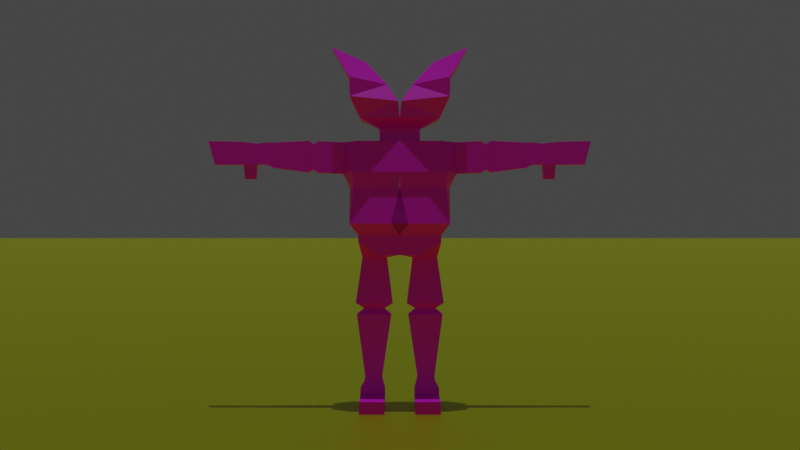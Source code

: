 # Source: BOT.blend  (saved by Blender 2.82.7; exported with 4.5.12 LTS)
import bpy
from mathutils import Matrix  # noqa: F401  (used for matrix-valued properties, if any)

bpy.ops.wm.read_factory_settings(use_empty=True)
scene = bpy.context.scene
scene.name = 'Scene'

# ---- collections
col_collection = bpy.data.collections.new('Collection'); scene.collection.children.link(col_collection)

# ---- images (referenced by path relative to the original .blend; pixels are not part of the script)
import os
ASSET_DIR = os.environ.get("B2B_ASSET_DIR", "")  # directory of the original .blend (textures are referenced by path, not embedded)
HERE = os.path.dirname(os.path.abspath(__file__))  # packed textures are extracted next to this script under _unpacked/

def load_image(name, relpath, width, height, colorspace="sRGB"):
    """Load a texture the original file referenced (path relative to the .blend, or extracted next to this script)."""
    p = next((c for c in (os.path.join(HERE, relpath), os.path.join(ASSET_DIR, relpath)) if relpath and os.path.exists(c)), "")
    if p:
        img = bpy.data.images.load(p, check_existing=True)
        img.name = name
    else:  # same state as the original file: an image datablock whose file is absent (Cycles renders it pink)
        img = bpy.data.images.new(name, width, height)
        img.source = "FILE"
        img.filepath = "//" + (relpath or name)
    img.colorspace_settings.name = colorspace
    return img
img_frame_1_png = load_image('Frame 1.png', 'Frame 1.png', 1024, 1024, 'sRGB')

# ---- materials (node trees are filled in below, after node groups)
mat_material_001 = bpy.data.materials.new('Material.001')
mat_material_001.use_transparent_shadow = False
mat_material_002 = bpy.data.materials.new('Material.002')
mat_material_002.use_transparent_shadow = False

# ---- material node trees
mat_material_001.use_nodes = True; mat_material_001.node_tree.nodes.clear()
_N = mat_material_001.node_tree.nodes; _L = mat_material_001.node_tree.links
n0 = _N.new('ShaderNodeOutputMaterial'); n0.name = 'Material Output'; n0.location = (300, 300)
n1 = _N.new('ShaderNodeBsdfPrincipled'); n1.name = 'Principled BSDF'; n1.location = (10, 300)
n1.distribution = 'GGX'
n1.subsurface_method = 'BURLEY'
n1.inputs[3].default_value = 1.45
n1.inputs[27].default_value = (0.0, 0.0, 0.0, 1.0)
n1.inputs[28].default_value = 1.0
n2 = _N.new('ShaderNodeTexImage'); n2.name = 'Image Texture'; n2.location = (-312, 293)
n2.image = img_frame_1_png
n2.interpolation = 'Closest'
_L.new(n1.outputs[0], n0.inputs[0])
_L.new(n2.outputs[0], n1.inputs[0])
n0.is_active_output = True
mat_material_002.use_nodes = True; mat_material_002.node_tree.nodes.clear()
_N = mat_material_002.node_tree.nodes; _L = mat_material_002.node_tree.links
n0 = _N.new('ShaderNodeOutputMaterial'); n0.name = 'Material Output'; n0.location = (300, 300)
n1 = _N.new('ShaderNodeBsdfPrincipled'); n1.name = 'Principled BSDF'; n1.location = (10, 300)
n1.distribution = 'GGX'
n1.subsurface_method = 'BURLEY'
n1.inputs[0].default_value = (0.6862, 0.8, 0.003669, 1.0)
n1.inputs[1].default_value = 1.0
n1.inputs[3].default_value = 1.45
n1.inputs[27].default_value = (0.0, 0.0, 0.0, 1.0)
n1.inputs[28].default_value = 1.0
_L.new(n1.outputs[0], n0.inputs[0])
n0.is_active_output = True

# ---- world
world_world = bpy.data.worlds.new('World'); scene.world = world_world
world_world.use_nodes = True; world_world.node_tree.nodes.clear()
_N = world_world.node_tree.nodes; _L = world_world.node_tree.links
n0 = _N.new('ShaderNodeOutputWorld'); n0.name = 'World Output'; n0.location = (300, 300)
n1 = _N.new('ShaderNodeBackground'); n1.name = 'Background'; n1.location = (10, 300)
n1.inputs[0].default_value = (0.05088, 0.05088, 0.05088, 1.0)
_L.new(n1.outputs[0], n0.inputs[0])
n0.is_active_output = True
world_world.color = (0.05088, 0.05088, 0.05088)
world_world.use_sun_shadow = False
world_world.sun_shadow_jitter_overblur = 0.0

# ---- cameras
cam_camera = bpy.data.cameras.new('Camera')

# ---- lights
light_point = bpy.data.lights.new('Point', 'SUN')
light_point.transmission_factor = 0.0
light_point.energy = 0.68
light_point.shadow_soft_size = 0.25

# ---- meshes
me_cube_002 = bpy.data.meshes.new('Cube.002')
me_cube_002.from_pydata([(-1.0, 1.0, -0.8643), (-1.0, 1.0, 1.0), (1.0, 1.0, -0.9267), (1.0, 1.0, 1.0), (-1.0, 0.0, -1.112), (-1.0, 0.0, 1.0), (1.0, 0.0, -1.112), (1.0, 0.0, 1.0), (-1.0, 1.0, -0.7425), (1.0, 1.0, -0.63), (1.0, 0.0, -0.63), (-1.0, 0.0, -0.7425), (-1.295, 1.148, 0.4237), (1.295, 1.148, 0.4237), (1.295, 0.0, 0.4237), (-1.295, 0.0, 0.4237), (-1.0, 0.4932, 1.0), (1.0, 0.4932, -1.112), (-1.0, 0.4932, -1.112), (1.0, 0.4932, 1.0), (1.0, 0.4932, -0.63), (-1.0, 0.4932, -0.7425), (1.295, 0.4919, 0.4237), (-1.295, 0.4919, 0.4237), (-1.517, 1.206, -0.5279), (1.51, 1.206, -0.5279), (1.51, -0.2104, -0.5279), (-1.517, -0.2104, -0.5279), (-1.517, 0.4391, -0.5279), (1.51, 0.4391, -0.5279), (0.419, 0.9135, -1.158), (0.419, 1.0, 1.0), (0.419, 0.0, 1.0), (0.419, 0.0, -1.112), (0.419, 1.0, -0.63), (0.419, 1.388, 0.4061), (0.419, 0.312, -1.162), (0.419, 0.4932, 1.0), (0.5491, 1.206, -0.5279), (-0.2612, 0.9135, -1.158), (-0.2612, 0.0, -1.112), (-0.2612, 0.312, -1.162), (-0.2612, 1.369, 0.9933), (-0.2612, 0.0, 1.0), (-0.2612, 1.0, -0.7425), (-0.4028, 1.388, 0.4061), (-0.2612, 0.4932, 1.0), (-0.4413, 1.206, -0.5279), (-0.2612, 0.0, 1.247), (0.419, 0.0, 1.247), (-0.2612, 0.4932, 1.247), (0.419, 0.4932, 1.247), (-0.2612, 0.0, 1.247), (0.419, 0.0, 1.247), (-0.2612, 0.4932, 1.247), (0.419, 0.4932, 1.247), (-0.9784, 0.0, 1.432), (1.207, 0.09944, 1.499), (-0.9784, 0.9594, 1.432), (1.185, 0.8974, 1.516), (-0.3387, 0.821, 2.485), (0.4964, 0.821, 2.485), (-0.8336, 1.641, 2.739), (0.9913, 1.641, 2.739), (-0.6119, 0.3055, 2.056), (1.588, 1.209, 2.165), (0.7696, 0.3055, 2.056), (-1.431, 1.209, 2.165), (-0.2612, 1.985, 1.013), (0.419, 1.985, 1.013), (-0.4028, 2.004, 0.4262), (0.419, 2.004, 0.4262), (-0.2003, 2.104, 0.9579), (0.3439, 2.104, 0.9579), (-0.3136, 2.119, 0.4881), (0.3439, 2.119, 0.4881), (-0.2612, 2.208, 1.019), (0.419, 2.208, 1.019), (-0.4028, 2.227, 0.4323), (0.419, 2.227, 0.4323), (-0.1996, 3.087, 0.9891), (0.343, 3.087, 0.9891), (-0.3125, 3.102, 0.5207), (0.343, 3.102, 0.5207), (-0.1996, 3.241, 0.9933), (0.343, 3.241, 0.9933), (-0.3125, 3.256, 0.5775), (0.343, 3.256, 0.5775), (-0.1668, 3.485, 0.9707), (0.3071, 3.485, 0.9707), (-0.2654, 3.498, 0.5775), (0.3071, 3.498, 0.5775), (-0.1668, 3.795, 1.001), (0.3071, 3.795, 1.001), (-0.2654, 3.808, 0.5775), (0.3071, 3.808, 0.5775), (0.5868, 1.072, -2.008), (0.5868, 0.1742, -2.014), (-0.4291, 1.072, -2.008), (-0.4291, 0.1742, -2.014), (0.351, 0.865, -2.113), (0.351, 0.3838, -2.116), (-0.1932, 0.865, -2.113), (-0.1932, 0.3838, -2.116), (0.5536, 1.045, -2.227), (0.5536, 0.206, -2.233), (-0.3958, 1.045, -2.227), (-0.3958, 0.206, -2.233), (0.3134, 0.8457, -3.396), (0.3134, 0.4311, -3.398), (-0.1556, 0.8457, -3.396), (-0.1556, 0.4311, -3.398), (0.351, 0.8801, -3.502), (0.351, 0.399, -3.505), (-0.1932, 0.8801, -3.502), (-0.1932, 0.399, -3.505), (0.419, 0.9612, -3.615), (0.419, 0.3598, -3.619), (-0.2612, 0.9612, -3.615), (-0.2612, 0.3598, -3.619), (0.419, 0.9625, -3.736), (0.419, 0.3611, -3.74), (-0.2612, 0.9625, -3.736), (-0.2612, 0.3611, -3.74), (0.419, 0.9655, -4.012), (0.419, 0.3641, -4.016), (-0.2612, 0.9655, -4.012), (-0.2612, 0.3641, -4.016), (-2.365, 0.9625, -3.736), (-2.365, 0.3611, -3.74), (-2.365, 0.9655, -4.012), (-2.365, 0.3641, -4.016), (-0.1668, 4.133, 1.01), (0.3071, 4.124, 1.01), (-0.2654, 4.137, 0.5775), (0.3071, 4.137, 0.5775), (0.2572, 3.781, 0.3078), (-0.2156, 3.781, 0.3078), (0.2572, 3.525, 0.3078), (-0.2156, 3.525, 0.3078), (-0.1668, 4.678, 1.017), (0.3071, 4.678, 1.017), (-0.2654, 4.517, 0.5775), (0.3071, 4.517, 0.5775), (-1.209, 1.112, 0.1434), (1.207, 1.112, 0.1434), (1.207, 0.008624, 0.1434), (-1.209, 0.008624, 0.1434), (-1.209, 0.4995, 0.1434), (1.207, 0.4995, 0.1434), (0.4172, 1.215, 0.1359), (-0.3621, 1.215, 0.1359), (1.132, 0.1322, 1.669), (-1.513, 1.196, 1.805), (-1.005, 0.04099, 1.737), (1.557, 1.028, 1.701), (1.136, 0.9594, 1.432), (1.163, 0.04099, 1.737), (1.136, 0.0, 1.432), (1.67, 1.196, 1.805), (1.326, 0.8898, 1.5), (1.348, 0.09185, 1.484), (1.274, 0.1246, 1.654), (1.699, 1.02, 1.686)], [], [(23, 16, 1, 12), (35, 31, 3, 13), (46, 16, 5, 43), (36, 17, 6, 33), (22, 19, 7, 14), (17, 20, 10, 6), (30, 34, 9, 2), (18, 21, 8, 0), (149, 22, 14, 146), (150, 35, 13, 145), (148, 23, 12, 144), (147, 15, 23, 148), (145, 13, 22, 149), (4, 11, 21, 18), (2, 9, 20, 17), (13, 3, 19, 22), (30, 2, 17, 36), (42, 1, 16, 46), (15, 5, 16, 23), (9, 25, 29, 20), (11, 27, 28, 21), (21, 28, 24, 8), (34, 38, 25, 9), (20, 29, 26, 10), (44, 47, 38, 34), (3, 31, 37, 19), (36, 41, 99, 97), (151, 45, 35, 150), (39, 44, 34, 30), (41, 36, 33, 40), (19, 37, 32, 7), (42, 31, 69, 68), (12, 1, 42, 45), (18, 41, 40, 4), (0, 8, 44, 39), (144, 12, 45, 151), (0, 39, 41, 18), (8, 24, 47, 44), (31, 42, 46, 37), (32, 37, 51, 49), (50, 48, 52, 54), (46, 43, 48, 50), (37, 46, 50, 51), (53, 55, 156, 158), (51, 50, 54, 55), (49, 51, 55, 53), (66, 65, 63, 61), (54, 52, 56, 58), (55, 54, 58, 156), (63, 62, 60, 61), (67, 64, 60, 62), (65, 67, 62, 63), (159, 153, 67, 65), (153, 154, 64, 67), (157, 159, 65, 66), (70, 68, 72, 74), (45, 42, 68, 70), (35, 45, 70, 71), (31, 35, 71, 69), (75, 74, 78, 79), (71, 70, 74, 75), (69, 71, 75, 73), (68, 69, 73, 72), (77, 79, 83, 81), (73, 75, 79, 77), (72, 73, 77, 76), (74, 72, 76, 78), (82, 80, 84, 86), (76, 77, 81, 80), (78, 76, 80, 82), (79, 78, 82, 83), (85, 87, 91, 89), (83, 82, 86, 87), (81, 83, 87, 85), (80, 81, 85, 84), (89, 91, 95, 93), (84, 85, 89, 88), (86, 84, 88, 90), (87, 86, 90, 91), (94, 92, 132, 134), (94, 95, 136, 137), (90, 88, 92, 94), (90, 94, 137, 139), (97, 99, 103, 101), (41, 39, 98, 99), (39, 30, 96, 98), (30, 36, 97, 96), (100, 101, 105, 104), (96, 97, 101, 100), (99, 98, 102, 103), (98, 96, 100, 102), (107, 106, 110, 111), (103, 102, 106, 107), (102, 100, 104, 106), (101, 103, 107, 105), (109, 111, 115, 113), (106, 104, 108, 110), (105, 107, 111, 109), (104, 105, 109, 108), (115, 114, 118, 119), (108, 109, 113, 112), (111, 110, 114, 115), (110, 108, 112, 114), (118, 116, 120, 122), (114, 112, 116, 118), (113, 115, 119, 117), (112, 113, 117, 116), (121, 123, 127, 125), (117, 119, 123, 121), (116, 117, 121, 120), (119, 118, 122, 123), (126, 124, 125, 127), (120, 121, 125, 124), (122, 126, 130, 128), (122, 120, 124, 126), (129, 128, 130, 131), (126, 127, 131, 130), (123, 122, 128, 129), (127, 123, 129, 131), (64, 66, 61, 60), (135, 134, 142, 143), (95, 94, 134, 135), (93, 95, 135, 133), (92, 93, 133, 132), (95, 91, 138, 136), (91, 90, 139, 138), (138, 139, 137, 136), (142, 140, 141, 143), (133, 135, 143, 141), (132, 133, 141, 140), (134, 132, 140, 142), (157, 154, 56, 158), (24, 144, 151, 47), (47, 151, 150, 38), (25, 145, 149, 29), (27, 147, 148, 28), (28, 148, 144, 24), (38, 150, 145, 25), (29, 149, 146, 26), (66, 64, 154, 157), (152, 57, 161, 162), (58, 56, 154, 153), (156, 58, 153, 159), (59, 57, 158, 156), (57, 152, 157, 158), (155, 59, 156, 159), (152, 155, 159, 157), (161, 160, 163, 162), (59, 155, 163, 160), (57, 59, 160, 161), (155, 152, 162, 163)])
_uv = me_cube_002.uv_layers.new(name='UVMap')
_uv.uv.foreach_set('vector', [0.5219, 0.5775, 0.5219, 0.5775, 0.5219, 0.5775, 0.5219, 0.5775, 0.5219, 0.5775, 0.5219, 0.5775, 0.5219, 0.5775, 0.5219, 0.5775, 0.7502, 0.5897, 0.7502, 0.5897, 0.7502, 0.5897, 0.7502, 0.5897, 0.7502, 0.5897, 0.7502, 0.5897, 0.7502, 0.5897, 0.7502, 0.5897, 0.7502, 0.5897, 0.7502, 0.5897, 0.7502, 0.5897, 0.7502, 0.5897, 0.7502, 0.5897, 0.7502, 0.5897, 0.7502, 0.5897, 0.7502, 0.5897, 0.5219, 0.5775, 0.5219, 0.5775, 0.5219, 0.5775, 0.5219, 0.5775, 0.5577, 0.6019, 0.5577, 0.6019, 0.5577, 0.6019, 0.5577, 0.6019, 0.7502, 0.5897, 0.7502, 0.5897, 0.7502, 0.5897, 0.7502, 0.5897, 0.5219, 0.5775, 0.5219, 0.5775, 0.5219, 0.5775, 0.5219, 0.5775, 0.5219, 0.5775, 0.5219, 0.5775, 0.5219, 0.5775, 0.5219, 0.5775, 0.7502, 0.5897, 0.7502, 0.5897, 0.7502, 0.5897, 0.7502, 0.5897, 0.5219, 0.5775, 0.5219, 0.5775, 0.5219, 0.5775, 0.5219, 0.5775, 0.7502, 0.5897, 0.7502, 0.5897, 0.7502, 0.5897, 0.7502, 0.5897, 0.5219, 0.5775, 0.5219, 0.5775, 0.5219, 0.5775, 0.5219, 0.5775, 0.5219, 0.5775, 0.5219, 0.5775, 0.5219, 0.5775, 0.5219, 0.5775, 0.2354, 0.6019, 0.2354, 0.6019, 0.2354, 0.6019, 0.2354, 0.6019, 0.5219, 0.5775, 0.5219, 0.5775, 0.5219, 0.5775, 0.5219, 0.5775, 0.7502, 0.5897, 0.7502, 0.5897, 0.7502, 0.5897, 0.7502, 0.5897, 0.5219, 0.5775, 0.5219, 0.5775, 0.5219, 0.5775, 0.5219, 0.5775, 0.7502, 0.5897, 0.7502, 0.5897, 0.7502, 0.5897, 0.7502, 0.5897, 0.5219, 0.5775, 0.5219, 0.5775, 0.5219, 0.5775, 0.5219, 0.5775, 0.5219, 0.5775, 0.5219, 0.5775, 0.5219, 0.5775, 0.5219, 0.5775, 0.7502, 0.5897, 0.7502, 0.5897, 0.7502, 0.5897, 0.7502, 0.5897, 0.5219, 0.5775, 0.5219, 0.5775, 0.5219, 0.5775, 0.5219, 0.5775, 0.5219, 0.5775, 0.5219, 0.5775, 0.5219, 0.5775, 0.5219, 0.5775, 0.2354, 0.6019, 0.2354, 0.6019, 0.2354, 0.6019, 0.2354, 0.6019, 0.5219, 0.5775, 0.5219, 0.5775, 0.5219, 0.5775, 0.5219, 0.5775, 0.5219, 0.5775, 0.5219, 0.5775, 0.5219, 0.5775, 0.5219, 0.5775, 0.7502, 0.5897, 0.7502, 0.5897, 0.7502, 0.5897, 0.7502, 0.5897, 0.7502, 0.5897, 0.7502, 0.5897, 0.7502, 0.5897, 0.7502, 0.5897, 0.5219, 0.5775, 0.5219, 0.5775, 0.5219, 0.5775, 0.5219, 0.5775, 0.5219, 0.5775, 0.5219, 0.5775, 0.5219, 0.5775, 0.5219, 0.5775, 0.7502, 0.5897, 0.7502, 0.5897, 0.7502, 0.5897, 0.7502, 0.5897, 0.2354, 0.6019, 0.2354, 0.6019, 0.2354, 0.6019, 0.2354, 0.6019, 0.5219, 0.5775, 0.5219, 0.5775, 0.5219, 0.5775, 0.5219, 0.5775, 0.2354, 0.6019, 0.2354, 0.6019, 0.2354, 0.6019, 0.2354, 0.6019, 0.5219, 0.5775, 0.5219, 0.5775, 0.5219, 0.5775, 0.5219, 0.5775, 0.5219, 0.5775, 0.5219, 0.5775, 0.5219, 0.5775, 0.5219, 0.5775, 0.7502, 0.5897, 0.7502, 0.5897, 0.7502, 0.5897, 0.7502, 0.5897, 0.7502, 0.5897, 0.7502, 0.5897, 0.7502, 0.5897, 0.7502, 0.5897, 0.7502, 0.5897, 0.7502, 0.5897, 0.7502, 0.5897, 0.7502, 0.5897, 0.5219, 0.5775, 0.5219, 0.5775, 0.5219, 0.5775, 0.5219, 0.5775, 0.7502, 0.5897, 0.7502, 0.5897, 0.7502, 0.5897, 0.7502, 0.5897, 0.5219, 0.5775, 0.5219, 0.5775, 0.5219, 0.5775, 0.5219, 0.5775, 0.7502, 0.5897, 0.7502, 0.5897, 0.7502, 0.5897, 0.7502, 0.5897, 0.7502, 0.5897, 0.7502, 0.5897, 0.7502, 0.5897, 0.7502, 0.5897, 0.7502, 0.5897, 0.7502, 0.5897, 0.7502, 0.5897, 0.7502, 0.5897, 0.5219, 0.5775, 0.5219, 0.5775, 0.5219, 0.5775, 0.5219, 0.5775, 0.7502, 0.5897, 0.7502, 0.5897, 0.7502, 0.5897, 0.7502, 0.5897, 0.7502, 0.5897, 0.7502, 0.5897, 0.7502, 0.5897, 0.7502, 0.5897, 0.5219, 0.5775, 0.5219, 0.5775, 0.5219, 0.5775, 0.5219, 0.5775, 0.5219, 0.5775, 0.5219, 0.5775, 0.5219, 0.5775, 0.5219, 0.5775, 0.7502, 0.5897, 0.7502, 0.5897, 0.7502, 0.5897, 0.7502, 0.5897, 0.7502, 0.5897, 0.7502, 0.5897, 0.7502, 0.5897, 0.7502, 0.5897, 0.5219, 0.5775, 0.5219, 0.5775, 0.5219, 0.5775, 0.5219, 0.5775, 0.5219, 0.5775, 0.5219, 0.5775, 0.5219, 0.5775, 0.5219, 0.5775, 0.5219, 0.5775, 0.5219, 0.5775, 0.5219, 0.5775, 0.5219, 0.5775, 0.5219, 0.5775, 0.5219, 0.5775, 0.5219, 0.5775, 0.5219, 0.5775, 0.5219, 0.5775, 0.5219, 0.5775, 0.5219, 0.5775, 0.5219, 0.5775, 0.5219, 0.5775, 0.5219, 0.5775, 0.5219, 0.5775, 0.5219, 0.5775, 0.5219, 0.5775, 0.5219, 0.5775, 0.5219, 0.5775, 0.5219, 0.5775, 0.5219, 0.5775, 0.5219, 0.5775, 0.5219, 0.5775, 0.5219, 0.5775, 0.5219, 0.5775, 0.5219, 0.5775, 0.5219, 0.5775, 0.5219, 0.5775, 0.5219, 0.5775, 0.5219, 0.5775, 0.5219, 0.5775, 0.5219, 0.5775, 0.5219, 0.5775, 0.5219, 0.5775, 0.5219, 0.5775, 0.5219, 0.5775, 0.5219, 0.5775, 0.5219, 0.5775, 0.5219, 0.5775, 0.5219, 0.5775, 0.5219, 0.5775, 0.5219, 0.5775, 0.5219, 0.5775, 0.5219, 0.5775, 0.5219, 0.5775, 0.5219, 0.5775, 0.5219, 0.5775, 0.5219, 0.5775, 0.5219, 0.5775, 0.5219, 0.5775, 0.5219, 0.5775, 0.5219, 0.5775, 0.5219, 0.5775, 0.5219, 0.5775, 0.5219, 0.5775, 0.5219, 0.5775, 0.5219, 0.5775, 0.5219, 0.5775, 0.5219, 0.5775, 0.5219, 0.5775, 0.5219, 0.5775, 0.5219, 0.5775, 0.5219, 0.5775, 0.5219, 0.5775, 0.5219, 0.5775, 0.5219, 0.5775, 0.5219, 0.5775, 0.5219, 0.5775, 0.5219, 0.5775, 0.5219, 0.5775, 0.5219, 0.5775, 0.5219, 0.5775, 0.5219, 0.5775, 0.5219, 0.5775, 0.5219, 0.5775, 0.5219, 0.5775, 0.5219, 0.5775, 0.5219, 0.5775, 0.5219, 0.5775, 0.5219, 0.5775, 0.5219, 0.5775, 0.5219, 0.5775, 0.5219, 0.5775, 0.5219, 0.5775, 0.5219, 0.5775, 0.5219, 0.5775, 0.5219, 0.5775, 0.5219, 0.5775, 0.5219, 0.5775, 0.5219, 0.5775, 0.5219, 0.5775, 0.5219, 0.5775, 0.5219, 0.5775, 0.5219, 0.5775, 0.5219, 0.5775, 0.5219, 0.5775, 0.5219, 0.5775, 0.5219, 0.5775, 0.5219, 0.5775, 0.5219, 0.5775, 0.5219, 0.5775, 0.5219, 0.5775, 0.5219, 0.5775, 0.5219, 0.5775, 0.2354, 0.6019, 0.2354, 0.6019, 0.2354, 0.6019, 0.2354, 0.6019, 0.2354, 0.6019, 0.2354, 0.6019, 0.2354, 0.6019, 0.2354, 0.6019, 0.2354, 0.6019, 0.2354, 0.6019, 0.2354, 0.6019, 0.2354, 0.6019, 0.2354, 0.6019, 0.2354, 0.6019, 0.2354, 0.6019, 0.2354, 0.6019, 0.2354, 0.6019, 0.2354, 0.6019, 0.2354, 0.6019, 0.2354, 0.6019, 0.2354, 0.6019, 0.2354, 0.6019, 0.2354, 0.6019, 0.2354, 0.6019, 0.2354, 0.6019, 0.2354, 0.6019, 0.2354, 0.6019, 0.2354, 0.6019, 0.2354, 0.6019, 0.2354, 0.6019, 0.2354, 0.6019, 0.2354, 0.6019, 0.2354, 0.6019, 0.2354, 0.6019, 0.2354, 0.6019, 0.2354, 0.6019, 0.2354, 0.6019, 0.2354, 0.6019, 0.2354, 0.6019, 0.2354, 0.6019, 0.2354, 0.6019, 0.2354, 0.6019, 0.2354, 0.6019, 0.2354, 0.6019, 0.2354, 0.6019, 0.2354, 0.6019, 0.2354, 0.6019, 0.2354, 0.6019, 0.2354, 0.6019, 0.2354, 0.6019, 0.2354, 0.6019, 0.2354, 0.6019, 0.2354, 0.6019, 0.2354, 0.6019, 0.2354, 0.6019, 0.2354, 0.6019, 0.2354, 0.6019, 0.2354, 0.6019, 0.2354, 0.6019, 0.2354, 0.6019, 0.2354, 0.6019, 0.2354, 0.6019, 0.2354, 0.6019, 0.2354, 0.6019, 0.2354, 0.6019, 0.2354, 0.6019, 0.2354, 0.6019, 0.2354, 0.6019, 0.2354, 0.6019, 0.2354, 0.6019, 0.2354, 0.6019, 0.2354, 0.6019, 0.2354, 0.6019, 0.2354, 0.6019, 0.2354, 0.6019, 0.2354, 0.6019, 0.2354, 0.6019, 0.2354, 0.6019, 0.2354, 0.6019, 0.2354, 0.6019, 0.2354, 0.6019, 0.2354, 0.6019, 0.2354, 0.6019, 0.2354, 0.6019, 0.2354, 0.6019, 0.2354, 0.6019, 0.2354, 0.6019, 0.2354, 0.6019, 0.2354, 0.6019, 0.2354, 0.6019, 0.2354, 0.6019, 0.2354, 0.6019, 0.2354, 0.6019, 0.2354, 0.6019, 0.2354, 0.6019, 0.2354, 0.6019, 0.2354, 0.6019, 0.2354, 0.6019, 0.2354, 0.6019, 0.2354, 0.6019, 0.2354, 0.6019, 0.2354, 0.6019, 0.2354, 0.6019, 0.2354, 0.6019, 0.2354, 0.6019, 0.2354, 0.6019, 0.2354, 0.6019, 0.2354, 0.6019, 0.2354, 0.6019, 0.2354, 0.6019, 0.2354, 0.6019, 0.2354, 0.6019, 0.2354, 0.6019, 0.2354, 0.6019, 0.2354, 0.6019, 0.2354, 0.6019, 0.2354, 0.6019, 0.2354, 0.6019, 0.2354, 0.6019, 0.2354, 0.6019, 0.2354, 0.6019, 0.2354, 0.6019, 0.2354, 0.6019, 0.2354, 0.6019, 0.2354, 0.6019, 0.2354, 0.6019, 0.2354, 0.6019, 0.2354, 0.6019, 0.2354, 0.6019, 0.2354, 0.6019, 0.2354, 0.6019, 0.2354, 0.6019, 0.2354, 0.6019, 0.2354, 0.6019, 0.2354, 0.6019, 0.2354, 0.6019, 0.2354, 0.6019, 0.2354, 0.6019, 0.2354, 0.6019, 0.2354, 0.6019, 0.2354, 0.6019, 0.2354, 0.6019, 0.2354, 0.6019, 0.2354, 0.6019, 0.5219, 0.5775, 0.5219, 0.5775, 0.5219, 0.5775, 0.5219, 0.5775, 0.5219, 0.5775, 0.5219, 0.5775, 0.5219, 0.5775, 0.5219, 0.5775, 0.5219, 0.5775, 0.5219, 0.5775, 0.5219, 0.5775, 0.5219, 0.5775, 0.5219, 0.5775, 0.5219, 0.5775, 0.5219, 0.5775, 0.5219, 0.5775, 0.5219, 0.5775, 0.5219, 0.5775, 0.5219, 0.5775, 0.5219, 0.5775, 0.5219, 0.5775, 0.5219, 0.5775, 0.5219, 0.5775, 0.5219, 0.5775, 0.5219, 0.5775, 0.5219, 0.5775, 0.5219, 0.5775, 0.5219, 0.5775, 0.5219, 0.5775, 0.5219, 0.5775, 0.5219, 0.5775, 0.5219, 0.5775, 0.5219, 0.5775, 0.5219, 0.5775, 0.5219, 0.5775, 0.5219, 0.5775, 0.5219, 0.5775, 0.5219, 0.5775, 0.5219, 0.5775, 0.5219, 0.5775, 0.5219, 0.5775, 0.5219, 0.5775, 0.5219, 0.5775, 0.5219, 0.5775, 0.5219, 0.5775, 0.5219, 0.5775, 0.5219, 0.5775, 0.5219, 0.5775, 0.5219, 0.5775, 0.5219, 0.5775, 0.5219, 0.5775, 0.5219, 0.5775, 0.2175, 0.5775, 0.2175, 0.5775, 0.2175, 0.5775, 0.2175, 0.5775, 0.2175, 0.5775, 0.2175, 0.5775, 0.2175, 0.5775, 0.2175, 0.5775, 0.2175, 0.5775, 0.2175, 0.5775, 0.2175, 0.5775, 0.2175, 0.5775, 0.7502, 0.5897, 0.7502, 0.5897, 0.7502, 0.5897, 0.7502, 0.5897, 0.2175, 0.5775, 0.2175, 0.5775, 0.2175, 0.5775, 0.2175, 0.5775, 0.2175, 0.5775, 0.2175, 0.5775, 0.2175, 0.5775, 0.2175, 0.5775, 0.7502, 0.5897, 0.7502, 0.5897, 0.7502, 0.5897, 0.7502, 0.5897, 0.5219, 0.5775, 0.5219, 0.5775, 0.5219, 0.5775, 0.5219, 0.5775, 0.7502, 0.5897, 0.7502, 0.5897, 0.7502, 0.5897, 0.7502, 0.5897, 0.7502, 0.5897, 0.7502, 0.5897, 0.7502, 0.5897, 0.7502, 0.5897, 0.5219, 0.5775, 0.5219, 0.5775, 0.5219, 0.5775, 0.5219, 0.5775, 0.7502, 0.5897, 0.7502, 0.5897, 0.7502, 0.5897, 0.7502, 0.5897, 0.7502, 0.5897, 0.7502, 0.5897, 0.7502, 0.5897, 0.7502, 0.5897, 0.7502, 0.5897, 0.7502, 0.5897, 0.7502, 0.5897, 0.7502, 0.5897, 0.7502, 0.5897, 0.7502, 0.5897, 0.7502, 0.5897, 0.7502, 0.5897, 0.7502, 0.5897, 0.7502, 0.5897, 0.7502, 0.5897, 0.7502, 0.5897, 0.7502, 0.5897, 0.7502, 0.5897, 0.7502, 0.5897, 0.7502, 0.5897, 0.7502, 0.5897, 0.7502, 0.5897, 0.7502, 0.5897, 0.7502, 0.5897, 0.7502, 0.5897, 0.7502, 0.5897, 0.7502, 0.5897, 0.7502, 0.5897])
me_cube_002.materials.append(mat_material_001)
me_cube_002.use_remesh_fix_poles = True
me_cube_002.use_remesh_preserve_attributes = False
me_cube_002.use_mirror_vertex_groups = False
me_cube_002.update()
me_plane = bpy.data.meshes.new('Plane')
me_plane.from_pydata([(-1.0, -1.0, 0.0), (1.0, -1.0, 0.0), (-1.0, 1.0, 0.0), (1.0, 1.0, 0.0)], [], [(0, 1, 3, 2)])
_uv = me_plane.uv_layers.new(name='UVMap')
_uv.uv.foreach_set('vector', [0.0, 0.0, 1.0, 0.0, 1.0, 1.0, 0.0, 1.0])
me_plane.materials.append(mat_material_002)
me_plane.use_remesh_fix_poles = True
me_plane.use_remesh_preserve_attributes = False
me_plane.use_mirror_vertex_groups = False
me_plane.update()

# ---- objects
ob_point = bpy.data.objects.new('Point', light_point)
ob_cube = bpy.data.objects.new('Cube', me_cube_002)
ob_plane = bpy.data.objects.new('Plane', me_plane)
ob_camera = bpy.data.objects.new('Camera', cam_camera)

# ---- transforms, parenting, visibility, modifiers, constraints
ob_point.location = (-4.216, 0.0, 3.865)
ob_point.lineart.crease_threshold = 0.0
ob_cube.location = (0.0, 0.0, 1.442)
ob_cube.scale = (0.1387, 0.2785, 0.3635)
ob_cube.lineart.crease_threshold = 0.0
_m = ob_cube.modifiers.new('Mirror', 'MIRROR')
_m.use_axis = (False, True, False)
ob_plane.location = (0.0, 0.0, 0.0)
ob_plane.scale = (100.0, 100.0, 100.0)
ob_plane.lineart.crease_threshold = 0.0
ob_camera.location = (-7.59, 0.0, 1.239)
ob_camera.rotation_euler = (1.571, 0.0, -1.571)
ob_camera.lineart.crease_threshold = 0.0

# ---- collection membership
col_collection.objects.link(ob_point)
col_collection.objects.link(ob_cube)
col_collection.objects.link(ob_plane)
col_collection.objects.link(ob_camera)

# ---- scene / render settings (as saved in the file)
scene.camera = ob_camera
scene.frame_start = 1; scene.frame_end = 250; scene.frame_set(1)
scene.render.engine = 'BLENDER_EEVEE_NEXT'
scene.cycles.use_denoising = False
scene.cycles.samples = 128
scene.cycles.sampling_pattern = 'TABULATED_SOBOL'
scene.cycles.use_adaptive_sampling = False
scene.cycles.use_light_tree = False
scene.view_settings.view_transform = 'Filmic'
bpy.context.view_layer.update()
